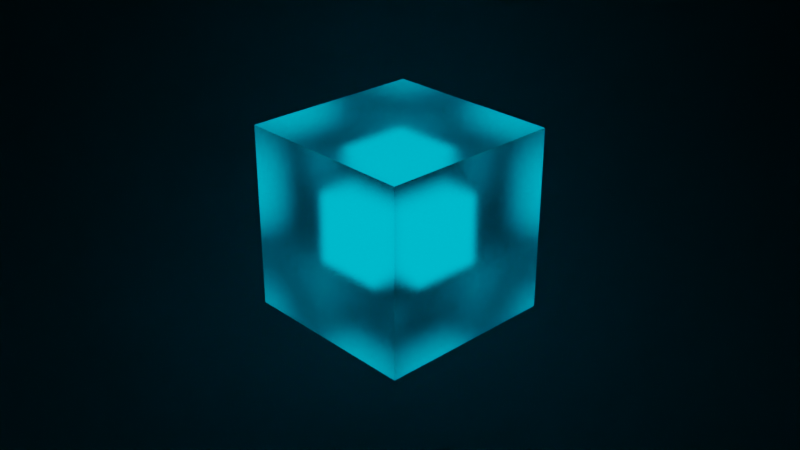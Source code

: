 # Source: tesseract.blend  (saved by Blender 2.93.20; exported with 4.5.12 LTS)
import bpy
from mathutils import Matrix  # noqa: F401  (used for matrix-valued properties, if any)

bpy.ops.wm.read_factory_settings(use_empty=True)
scene = bpy.context.scene
scene.name = 'Scene'

# ---- collections
col_collection = bpy.data.collections.new('Collection'); scene.collection.children.link(col_collection)

# ---- materials (node trees are filled in below, after node groups)
mat_material = bpy.data.materials.new('Material')
mat_material.alpha_threshold = 0.0
mat_material.line_color = (0.0, 0.0, 0.0, 1.0)
mat_material_001 = bpy.data.materials.new('Material.001')
mat_material_001.alpha_threshold = 0.0
mat_material_001.line_color = (0.0, 0.0, 0.0, 1.0)

# ---- material node trees
mat_material.use_nodes = True; mat_material.node_tree.nodes.clear()
_N = mat_material.node_tree.nodes; _L = mat_material.node_tree.links
n0 = _N.new('ShaderNodeOutputMaterial'); n0.name = 'Material Output'; n0.location = (300, 300)
n1 = _N.new('ShaderNodeBsdfGlass'); n1.name = 'Glass BSDF'; n1.location = (10, 300)
n1.distribution = 'BECKMANN'
n1.inputs[1].default_value = 0.4
n1.inputs[2].default_value = 1.45
_L.new(n1.outputs[0], n0.inputs[0])
n0.is_active_output = True
mat_material_001.use_nodes = True; mat_material_001.node_tree.nodes.clear()
_N = mat_material_001.node_tree.nodes; _L = mat_material_001.node_tree.links
n0 = _N.new('ShaderNodeOutputMaterial'); n0.name = 'Material Output'; n0.location = (300, 300)
n1 = _N.new('ShaderNodeEmission'); n1.name = 'Emission'; n1.location = (10, 300)
n1.inputs[0].default_value = (0.0, 0.6363, 1.0, 1.0)
_L.new(n1.outputs[0], n0.inputs[0])
n0.is_active_output = True

# ---- world
world_world = bpy.data.worlds.new('World'); scene.world = world_world
world_world.use_nodes = True; world_world.node_tree.nodes.clear()
_N = world_world.node_tree.nodes; _L = world_world.node_tree.links
n0 = _N.new('ShaderNodeOutputWorld'); n0.name = 'World Output'; n0.location = (300, 300)
n1 = _N.new('ShaderNodeBackground'); n1.name = 'Background'; n1.location = (10, 300)
n1.inputs[0].default_value = (0.0, 0.0, 0.0, 1.0)
_L.new(n1.outputs[0], n0.inputs[0])
n0.is_active_output = True
world_world.color = (0.05088, 0.05088, 0.05088)
world_world.use_sun_shadow = False
world_world.sun_shadow_jitter_overblur = 0.0

# ---- cameras
cam_camera = bpy.data.cameras.new('Camera')
cam_camera.clip_end = 100.0
cam_camera.ortho_scale = 7.314

# ---- meshes
me_cube = bpy.data.meshes.new('Cube')
me_cube.from_pydata([(1.0, 1.0, 1.0), (1.0, 1.0, -1.0), (1.0, -1.0, 1.0), (1.0, -1.0, -1.0), (-1.0, 1.0, 1.0), (-1.0, 1.0, -1.0), (-1.0, -1.0, 1.0), (-1.0, -1.0, -1.0)], [], [(0, 4, 6, 2), (3, 2, 6, 7), (7, 6, 4, 5), (5, 1, 3, 7), (1, 0, 2, 3), (5, 4, 0, 1)])
_uv = me_cube.uv_layers.new(name='UVMap')
_uv.uv.foreach_set('vector', [0.625, 0.5, 0.875, 0.5, 0.875, 0.75, 0.625, 0.75, 0.375, 0.75, 0.625, 0.75, 0.625, 1.0, 0.375, 1.0, 0.375, 0.0, 0.625, 0.0, 0.625, 0.25, 0.375, 0.25, 0.125, 0.5, 0.375, 0.5, 0.375, 0.75, 0.125, 0.75, 0.375, 0.5, 0.625, 0.5, 0.625, 0.75, 0.375, 0.75, 0.375, 0.25, 0.625, 0.25, 0.625, 0.5, 0.375, 0.5])
me_cube.materials.append(mat_material)
me_cube.use_remesh_preserve_volume = False
me_cube.use_remesh_preserve_attributes = False
me_cube.use_mirror_vertex_groups = False
me_cube.update()
me_cube_001 = bpy.data.meshes.new('Cube.001')
me_cube_001.from_pydata([(1.0, 1.0, 1.0), (1.0, 1.0, -1.0), (1.0, -1.0, 1.0), (1.0, -1.0, -1.0), (-1.0, 1.0, 1.0), (-1.0, 1.0, -1.0), (-1.0, -1.0, 1.0), (-1.0, -1.0, -1.0)], [], [(0, 4, 6, 2), (3, 2, 6, 7), (7, 6, 4, 5), (5, 1, 3, 7), (1, 0, 2, 3), (5, 4, 0, 1)])
_uv = me_cube_001.uv_layers.new(name='UVMap')
_uv.uv.foreach_set('vector', [0.625, 0.5, 0.875, 0.5, 0.875, 0.75, 0.625, 0.75, 0.375, 0.75, 0.625, 0.75, 0.625, 1.0, 0.375, 1.0, 0.375, 0.0, 0.625, 0.0, 0.625, 0.25, 0.375, 0.25, 0.125, 0.5, 0.375, 0.5, 0.375, 0.75, 0.125, 0.75, 0.375, 0.5, 0.625, 0.5, 0.625, 0.75, 0.375, 0.75, 0.375, 0.25, 0.625, 0.25, 0.625, 0.5, 0.375, 0.5])
me_cube_001.materials.append(mat_material_001)
me_cube_001.use_remesh_preserve_volume = False
me_cube_001.use_remesh_preserve_attributes = False
me_cube_001.use_mirror_vertex_groups = False
me_cube_001.update()
me_plane = bpy.data.meshes.new('Plane')
me_plane.from_pydata([(-1.0, -1.0, 0.0), (1.0, -1.0, 0.0), (-1.0, 1.0, 0.0), (1.0, 1.0, 0.0)], [], [(0, 1, 3, 2)])
_uv = me_plane.uv_layers.new(name='UVMap')
_uv.uv.foreach_set('vector', [0.0, 0.0, 1.0, 0.0, 1.0, 1.0, 0.0, 1.0])
me_plane.use_remesh_fix_poles = True
me_plane.use_remesh_preserve_attributes = False
me_plane.update()

# ---- objects
ob_cube = bpy.data.objects.new('Cube', me_cube)
ob_camera = bpy.data.objects.new('Camera', cam_camera)
ob_cube_001 = bpy.data.objects.new('Cube.001', me_cube_001)
ob_plane = bpy.data.objects.new('Plane', me_plane)

# ---- transforms, parenting, visibility, modifiers, constraints
ob_cube.location = (0.0, 0.0, 0.0)
ob_cube.lock_rotations_4d = False
ob_cube.empty_display_type = 'ARROWS'
ob_cube.lineart.crease_threshold = 0.0
ob_camera.location = (7.359, -6.926, 4.958)
ob_camera.rotation_euler = (1.109, 0.0, 0.8149)
ob_camera.lock_rotations_4d = False
ob_camera.empty_display_type = 'ARROWS'
ob_camera.color = (0.0, 0.0, 0.0, 0.0)
ob_camera.display_type = 'WIRE'
ob_camera.lineart.crease_threshold = 0.0
ob_cube_001.location = (0.0, 0.0, 0.0)
ob_cube_001.scale = (0.3796, 0.3796, 0.3796)
ob_cube_001.lock_rotations_4d = False
ob_cube_001.empty_display_type = 'ARROWS'
ob_cube_001.lineart.crease_threshold = 0.0
ob_plane.location = (-2.666, 3.297, -1.833)
ob_plane.rotation_euler = (0.7854, 0.7854, 0.232)
ob_plane.scale = (11.76, 11.76, 11.76)

# ---- collection membership
col_collection.objects.link(ob_cube)
col_collection.objects.link(ob_camera)
col_collection.objects.link(ob_cube_001)
col_collection.objects.link(ob_plane)

# ---- scene / render settings (as saved in the file)
scene.camera = ob_camera
scene.frame_start = 1; scene.frame_end = 250; scene.frame_set(1)
scene.render.engine = 'CYCLES'
scene.cycles.samples = 128
scene.cycles.sampling_pattern = 'TABULATED_SOBOL'
scene.cycles.use_adaptive_sampling = False
scene.cycles.use_light_tree = False
scene.view_settings.view_transform = 'Filmic'
bpy.context.view_layer.update()
